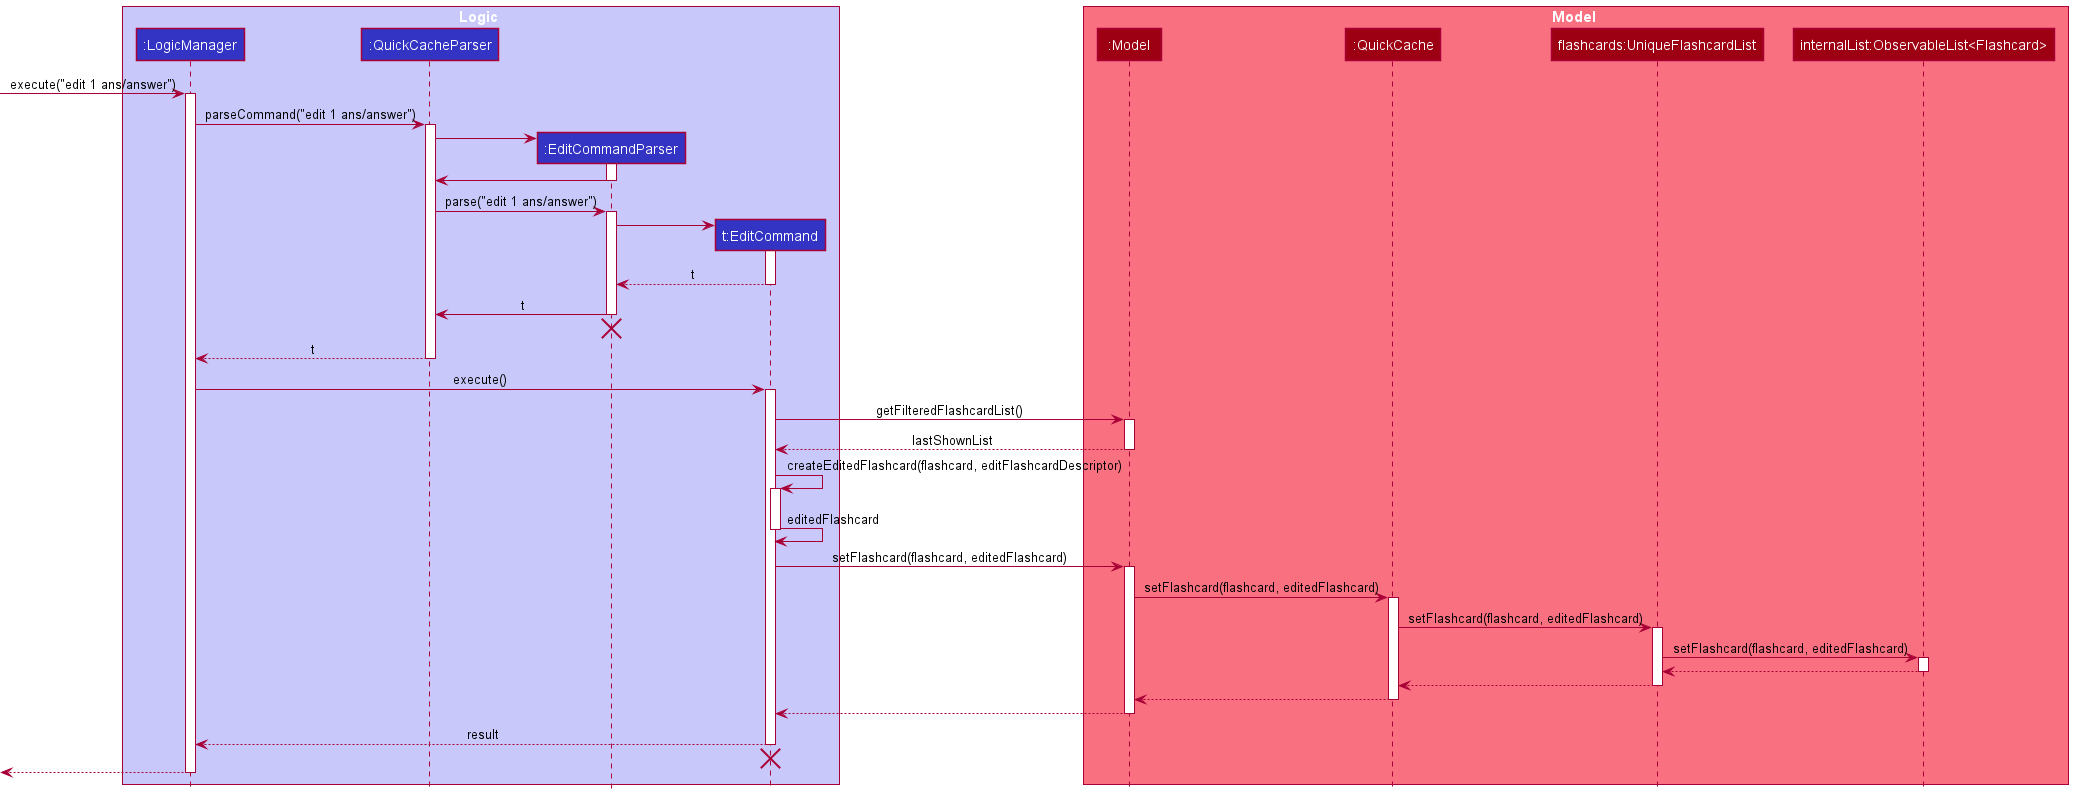

The diagram above was rendered by PlantUML. Its source (embedded in the PNG):
@startuml
!include style.puml

box Logic LOGIC_COLOR_T1
participant ":LogicManager" as LogicManager LOGIC_COLOR
participant ":QuickCacheParser" as QuickCacheParser LOGIC_COLOR
participant ":EditCommandParser" as EditCommandParser LOGIC_COLOR
participant "t:EditCommand" as EditCommand LOGIC_COLOR
end box

box Model MODEL_COLOR_T1
participant ":Model" as Model MODEL_COLOR
participant ":QuickCache" as QuickCache MODEL_COLOR
participant "flashcards:UniqueFlashcardList" as Flashcards MODEL_COLOR
participant "internalList:ObservableList<Flashcard>" as ObservableList MODEL_COLOR
end box
[-> LogicManager : execute("edit 1 ans/answer")
activate LogicManager

LogicManager -> QuickCacheParser : parseCommand("edit 1 ans/answer")
activate QuickCacheParser

create EditCommandParser
QuickCacheParser -> EditCommandParser
activate EditCommandParser

EditCommandParser -> QuickCacheParser
deactivate EditCommandParser

QuickCacheParser -> EditCommandParser : parse("edit 1 ans/answer")
activate EditCommandParser

create EditCommand
EditCommandParser -> EditCommand
activate EditCommand

EditCommand --> EditCommandParser : t
deactivate EditCommand

EditCommandParser -> QuickCacheParser : t
deactivate EditCommandParser

'Hidden arrow to position the destroy marker below the end of the activation bar.
EditCommandParser -[hidden]-> QuickCacheParser
destroy EditCommandParser

QuickCacheParser --> LogicManager : t
deactivate QuickCacheParser

LogicManager -> EditCommand : execute()
activate EditCommand

EditCommand -> Model : getFilteredFlashcardList()
activate Model

Model --> EditCommand : lastShownList
deactivate Model

EditCommand ->EditCommand : createEditedFlashcard(flashcard, editFlashcardDescriptor)
activate EditCommand

EditCommand ->EditCommand : editedFlashcard
deactivate EditCommand

EditCommand -> Model : setFlashcard(flashcard, editedFlashcard)
activate Model

Model -> QuickCache :setFlashcard(flashcard, editedFlashcard)
activate QuickCache

QuickCache -> Flashcards :setFlashcard(flashcard, editedFlashcard)
activate Flashcards

Flashcards -> ObservableList : setFlashcard(flashcard, editedFlashcard)
activate ObservableList
return

return

return

return

return result

EditCommand -[hidden]-> LogicManager
destroy EditCommand

[<--LogicManager
deactivate LogicManager
@enduml